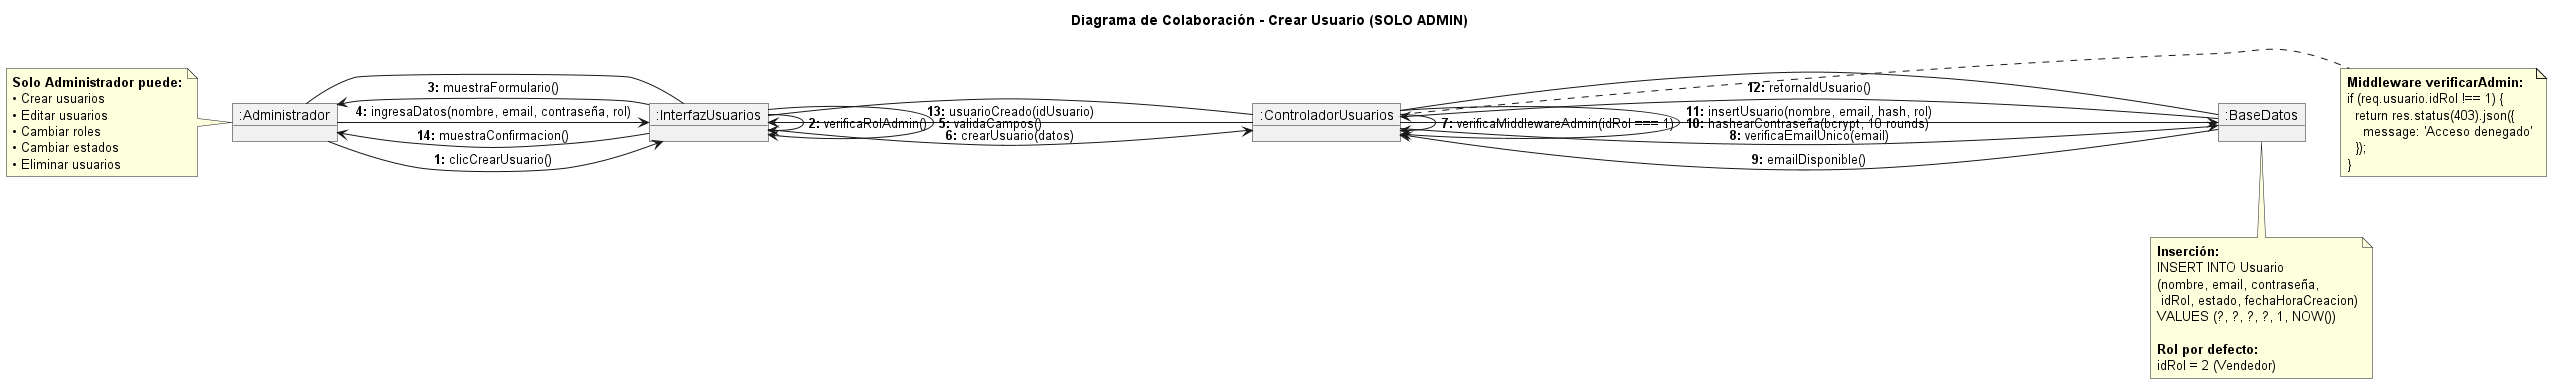

The diagram above was rendered by PlantUML. Its source (embedded in the PNG):
@startuml Colaboracion_Crear_Usuario

title Diagrama de Colaboración - Crear Usuario (SOLO ADMIN)

object ":Administrador" as Admin
object ":InterfazUsuarios" as UI
object ":ControladorUsuarios" as Controller
object ":BaseDatos" as BD

Admin -- UI
UI -- Controller
Controller -- BD

Admin -> UI : **1:** clicCrearUsuario()
UI -> UI : **2:** verificaRolAdmin()
UI -> Admin : **3:** muestraFormulario()
Admin -> UI : **4:** ingresaDatos(nombre, email, contraseña, rol)
UI -> UI : **5:** validaCampos()
UI -> Controller : **6:** crearUsuario(datos)
Controller -> Controller : **7:** verificaMiddlewareAdmin(idRol === 1)
Controller -> BD : **8:** verificaEmailUnico(email)
BD -> Controller : **9:** emailDisponible()
Controller -> Controller : **10:** hashearContraseña(bcrypt, 10 rounds)
Controller -> BD : **11:** insertUsuario(nombre, email, hash, rol)
BD -> Controller : **12:** retornaIdUsuario()
Controller -> UI : **13:** usuarioCreado(idUsuario)
UI -> Admin : **14:** muestraConfirmacion()

note right of Controller
  <b>Middleware verificarAdmin:</b>
  if (req.usuario.idRol !== 1) {
    return res.status(403).json({
      message: 'Acceso denegado'
    });
  }
end note

note bottom of BD
  <b>Inserción:</b>
  INSERT INTO Usuario
  (nombre, email, contraseña,
   idRol, estado, fechaHoraCreacion)
  VALUES (?, ?, ?, ?, 1, NOW())
  
  <b>Rol por defecto:</b>
  idRol = 2 (Vendedor)
end note

note left of Admin
  <b>Solo Administrador puede:</b>
  • Crear usuarios
  • Editar usuarios
  • Cambiar roles
  • Cambiar estados
  • Eliminar usuarios
end note

@enduml